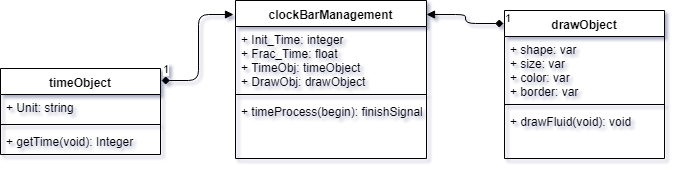

The diagram above was exported from draw.io. Its source (the exported page's mxGraphModel, read from the mxfile embedded in the PNG):
<mxGraphModel dx="1154" dy="685" grid="1" gridSize="3" guides="1" tooltips="1" connect="1" arrows="1" fold="1" page="1" pageScale="1" pageWidth="850" pageHeight="1100" math="0" shadow="0">
  <root>
    <mxCell id="0" />
    <mxCell id="1" parent="0" />
    <mxCell id="bYpFp6OdqeTx5pEh2_4A-1" value="timeObject" style="swimlane;fontStyle=1;align=center;verticalAlign=top;childLayout=stackLayout;horizontal=1;startSize=26;horizontalStack=0;resizeParent=1;resizeParentMax=0;resizeLast=0;collapsible=1;marginBottom=0;" parent="1" vertex="1">
      <mxGeometry x="75" y="128" width="160" height="86" as="geometry" />
    </mxCell>
    <mxCell id="bYpFp6OdqeTx5pEh2_4A-2" value="+ Unit: string" style="text;strokeColor=none;fillColor=none;align=left;verticalAlign=top;spacingLeft=4;spacingRight=4;overflow=hidden;rotatable=0;points=[[0,0.5],[1,0.5]];portConstraint=eastwest;" parent="bYpFp6OdqeTx5pEh2_4A-1" vertex="1">
      <mxGeometry y="26" width="160" height="26" as="geometry" />
    </mxCell>
    <mxCell id="bYpFp6OdqeTx5pEh2_4A-3" value="" style="line;strokeWidth=1;fillColor=none;align=left;verticalAlign=middle;spacingTop=-1;spacingLeft=3;spacingRight=3;rotatable=0;labelPosition=right;points=[];portConstraint=eastwest;" parent="bYpFp6OdqeTx5pEh2_4A-1" vertex="1">
      <mxGeometry y="52" width="160" height="8" as="geometry" />
    </mxCell>
    <mxCell id="bYpFp6OdqeTx5pEh2_4A-4" value="+ getTime(void): Integer" style="text;strokeColor=none;fillColor=none;align=left;verticalAlign=top;spacingLeft=4;spacingRight=4;overflow=hidden;rotatable=0;points=[[0,0.5],[1,0.5]];portConstraint=eastwest;" parent="bYpFp6OdqeTx5pEh2_4A-1" vertex="1">
      <mxGeometry y="60" width="160" height="26" as="geometry" />
    </mxCell>
    <mxCell id="bYpFp6OdqeTx5pEh2_4A-9" value="clockBarManagement" style="swimlane;fontStyle=1;align=center;verticalAlign=top;childLayout=stackLayout;horizontal=1;startSize=26;horizontalStack=0;resizeParent=1;resizeParentMax=0;resizeLast=0;collapsible=1;marginBottom=0;" parent="1" vertex="1">
      <mxGeometry x="310" y="60" width="191" height="158" as="geometry" />
    </mxCell>
    <mxCell id="bYpFp6OdqeTx5pEh2_4A-10" value="+ Init_Time: integer&#10;+ Frac_Time: float&#10;+ TimeObj: timeObject&#10;+ DrawObj: drawObject&#10;&#10;&#10;" style="text;strokeColor=none;fillColor=none;align=left;verticalAlign=top;spacingLeft=4;spacingRight=4;overflow=hidden;rotatable=0;points=[[0,0.5],[1,0.5]];portConstraint=eastwest;" parent="bYpFp6OdqeTx5pEh2_4A-9" vertex="1">
      <mxGeometry y="26" width="191" height="64" as="geometry" />
    </mxCell>
    <mxCell id="bYpFp6OdqeTx5pEh2_4A-11" value="" style="line;strokeWidth=1;fillColor=none;align=left;verticalAlign=middle;spacingTop=-1;spacingLeft=3;spacingRight=3;rotatable=0;labelPosition=right;points=[];portConstraint=eastwest;" parent="bYpFp6OdqeTx5pEh2_4A-9" vertex="1">
      <mxGeometry y="90" width="191" height="8" as="geometry" />
    </mxCell>
    <mxCell id="bYpFp6OdqeTx5pEh2_4A-12" value="+ timeProcess(begin): finishSignal&#10;&#10;" style="text;strokeColor=none;fillColor=none;align=left;verticalAlign=top;spacingLeft=4;spacingRight=4;overflow=hidden;rotatable=0;points=[[0,0.5],[1,0.5]];portConstraint=eastwest;" parent="bYpFp6OdqeTx5pEh2_4A-9" vertex="1">
      <mxGeometry y="98" width="191" height="60" as="geometry" />
    </mxCell>
    <mxCell id="bYpFp6OdqeTx5pEh2_4A-14" value="drawObject" style="swimlane;fontStyle=1;align=center;verticalAlign=top;childLayout=stackLayout;horizontal=1;startSize=26;horizontalStack=0;resizeParent=1;resizeParentMax=0;resizeLast=0;collapsible=1;marginBottom=0;" parent="1" vertex="1">
      <mxGeometry x="579" y="70" width="160" height="148" as="geometry" />
    </mxCell>
    <mxCell id="bYpFp6OdqeTx5pEh2_4A-15" value="+ shape: var&#10;+ size: var&#10;+ color: var&#10;+ border: var&#10;&#10;" style="text;strokeColor=none;fillColor=none;align=left;verticalAlign=top;spacingLeft=4;spacingRight=4;overflow=hidden;rotatable=0;points=[[0,0.5],[1,0.5]];portConstraint=eastwest;" parent="bYpFp6OdqeTx5pEh2_4A-14" vertex="1">
      <mxGeometry y="26" width="160" height="64" as="geometry" />
    </mxCell>
    <mxCell id="bYpFp6OdqeTx5pEh2_4A-16" value="" style="line;strokeWidth=1;fillColor=none;align=left;verticalAlign=middle;spacingTop=-1;spacingLeft=3;spacingRight=3;rotatable=0;labelPosition=right;points=[];portConstraint=eastwest;" parent="bYpFp6OdqeTx5pEh2_4A-14" vertex="1">
      <mxGeometry y="90" width="160" height="8" as="geometry" />
    </mxCell>
    <mxCell id="bYpFp6OdqeTx5pEh2_4A-17" value="+ drawFluid(void): void" style="text;strokeColor=none;fillColor=none;align=left;verticalAlign=top;spacingLeft=4;spacingRight=4;overflow=hidden;rotatable=0;points=[[0,0.5],[1,0.5]];portConstraint=eastwest;" parent="bYpFp6OdqeTx5pEh2_4A-14" vertex="1">
      <mxGeometry y="98" width="160" height="50" as="geometry" />
    </mxCell>
    <mxCell id="bYpFp6OdqeTx5pEh2_4A-22" value="1" style="endArrow=block;html=1;endSize=6;startArrow=diamond;startSize=6;startFill=1;edgeStyle=orthogonalEdgeStyle;align=left;verticalAlign=bottom;exitX=1.006;exitY=0.14;exitDx=0;exitDy=0;exitPerimeter=0;endFill=1;entryX=-0.011;entryY=0.089;entryDx=0;entryDy=0;entryPerimeter=0;" parent="1" source="bYpFp6OdqeTx5pEh2_4A-1" target="bYpFp6OdqeTx5pEh2_4A-9" edge="1">
      <mxGeometry x="-1" y="3" relative="1" as="geometry">
        <mxPoint x="50" y="270" as="sourcePoint" />
        <mxPoint x="306" y="126" as="targetPoint" />
      </mxGeometry>
    </mxCell>
    <mxCell id="bYpFp6OdqeTx5pEh2_4A-24" value="1" style="endArrow=block;html=1;endSize=6;startArrow=diamond;startSize=6;startFill=1;edgeStyle=orthogonalEdgeStyle;align=left;verticalAlign=bottom;entryX=1;entryY=0.089;entryDx=0;entryDy=0;endFill=1;entryPerimeter=0;exitX=-0.006;exitY=0.088;exitDx=0;exitDy=0;exitPerimeter=0;" parent="1" source="bYpFp6OdqeTx5pEh2_4A-14" target="bYpFp6OdqeTx5pEh2_4A-9" edge="1">
      <mxGeometry x="-1" y="3" relative="1" as="geometry">
        <mxPoint x="588" y="77" as="sourcePoint" />
        <mxPoint x="210" y="270" as="targetPoint" />
      </mxGeometry>
    </mxCell>
  </root>
</mxGraphModel>